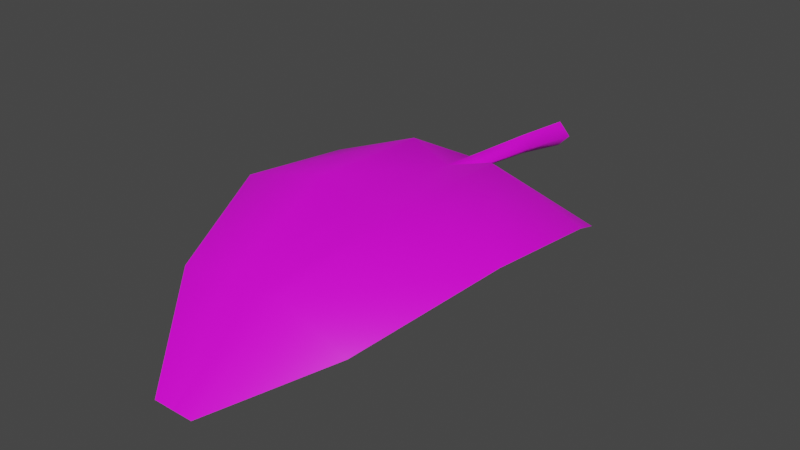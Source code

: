 # Source: FE_leaves_palm_01a_19-18.blend  (saved by Blender 3.0.42; exported with 4.5.12 LTS)
import bpy
from mathutils import Matrix  # noqa: F401  (used for matrix-valued properties, if any)

bpy.ops.wm.read_factory_settings(use_empty=True)
scene = bpy.context.scene
scene.name = 'Scene'

# ---- collections
col_collection = bpy.data.collections.new('Collection'); scene.collection.children.link(col_collection)

# ---- images (referenced by path relative to the original .blend; pixels are not part of the script)
import os
ASSET_DIR = os.environ.get("B2B_ASSET_DIR", "")  # directory of the original .blend (textures are referenced by path, not embedded)
HERE = os.path.dirname(os.path.abspath(__file__))  # packed textures are extracted next to this script under _unpacked/

def load_image(name, relpath, width, height, colorspace="sRGB"):
    """Load a texture the original file referenced (path relative to the .blend, or extracted next to this script)."""
    p = next((c for c in (os.path.join(HERE, relpath), os.path.join(ASSET_DIR, relpath)) if relpath and os.path.exists(c)), "")
    if p:
        img = bpy.data.images.load(p, check_existing=True)
        img.name = name
    else:  # same state as the original file: an image datablock whose file is absent (Cycles renders it pink)
        img = bpy.data.images.new(name, width, height)
        img.source = "FILE"
        img.filepath = "//" + (relpath or name)
    img.colorspace_settings.name = colorspace
    return img
img_fe_leaves_palm_01__tintmask_rw4_dds_001 = load_image('FE_leaves_palm_01__tintMask.rw4.dds.001', 'FE_leaves_palm_01__tintMask.rw4.dds', 1024, 1024, 'sRGB')

# ---- materials (node trees are filled in below, after node groups)
mat_material_002 = bpy.data.materials.new('Material.002')
mat_material_002.use_transparent_shadow = False

# ---- material node trees
mat_material_002.use_nodes = True; mat_material_002.node_tree.nodes.clear()
_N = mat_material_002.node_tree.nodes; _L = mat_material_002.node_tree.links
n0 = _N.new('ShaderNodeBsdfPrincipled'); n0.name = 'Principled BSDF'; n0.location = (10, 300)
n0.distribution = 'GGX'
n0.subsurface_method = 'RANDOM_WALK_SKIN'
n0.inputs[3].default_value = 1.45
n0.inputs[27].default_value = (0.0, 0.0, 0.0, 1.0)
n0.inputs[28].default_value = 1.0
n1 = _N.new('ShaderNodeOutputMaterial'); n1.name = 'Material Output'; n1.location = (300, 300)
n2 = _N.new('ShaderNodeTexImage'); n2.name = 'Image Texture'; n2.location = (-280, 275)
n2.image = img_fe_leaves_palm_01__tintmask_rw4_dds_001
n3 = _N.new('ShaderNodeTexImage'); n3.name = 'Image Texture.001'; n3.location = (-280, 275)
n3.image = img_fe_leaves_palm_01__tintmask_rw4_dds_001
_L.new(n0.outputs[0], n1.inputs[0])
_L.new(n3.outputs[0], n0.inputs[0])
n1.is_active_output = True

# ---- world
world_world = bpy.data.worlds.new('World'); scene.world = world_world
world_world.use_nodes = True; world_world.node_tree.nodes.clear()
_N = world_world.node_tree.nodes; _L = world_world.node_tree.links
n0 = _N.new('ShaderNodeOutputWorld'); n0.name = 'World Output'; n0.location = (300, 300)
n1 = _N.new('ShaderNodeBackground'); n1.name = 'Background'; n1.location = (10, 300)
n1.inputs[0].default_value = (0.05088, 0.05088, 0.05088, 1.0)
_L.new(n1.outputs[0], n0.inputs[0])
n0.is_active_output = True
world_world.color = (0.05088, 0.05088, 0.05088)
world_world.use_sun_shadow = False
world_world.sun_shadow_jitter_overblur = 0.0

# ---- meshes
me_fe_starter3_sp1_gmdl_001 = bpy.data.meshes.new('FE_starter3_Sp1.gmdl.001')
me_fe_starter3_sp1_gmdl_001.from_pydata([(-0.5074, -0.47, -0.05035), (-0.1792, -0.6708, 0.167), (-0.5757, -0.6743, 0.03263), (-0.05028, -0.4566, 0.07418), (-0.0067, -0.6789, 0.1264), (-0.004868, -0.4536, 0.03686), (0.03667, -0.4567, 0.07282), (0.5288, -0.4686, -0.04566), (0.1974, -0.6707, 0.1657), (0.5936, -0.6675, 0.04375), (-0.1803, -1.174, 0.1839), (-0.5797, -1.177, 0.09269), (0.005859, -1.179, 0.1066), (0.1991, -1.173, 0.1825), (0.5985, -1.181, 0.1046), (-0.103, -1.697, 0.03828), (-0.3701, -1.692, -0.01209), (0.004854, -1.7, 0.02653), (0.12, -1.696, 0.0375), (0.3876, -1.689, -0.07848), (-0.07946, -2.089, -0.2261), (0.004398, -2.089, -0.2261), (0.0934, -2.088, -0.2266), (-0.07946, -2.089, -0.2261), (-0.103, -1.713, 0.04987), (-0.3701, -1.692, -0.01209), (0.004398, -2.089, -0.2261), (0.004873, -1.716, 0.02913), (0.004398, -2.089, -0.2261), (0.0934, -2.088, -0.2266), (0.12, -1.711, 0.04861), (0.3876, -1.689, -0.07848), (-0.1803, -1.181, 0.2064), (-0.5797, -1.177, 0.09269), (-0.002954, -1.191, 0.1477), (0.1991, -1.18, 0.2041), (0.5985, -1.181, 0.1046), (-0.1792, -0.6676, 0.1903), (-0.5757, -0.6743, 0.03263), (-0.0067, -0.6789, 0.1264), (0.1974, -0.6676, 0.1881), (0.5936, -0.6675, 0.04375), (-0.5074, -0.47, -0.05035), (-0.05028, -0.4566, 0.07418), (-0.003705, -0.4586, 0.1095), (-0.05028, -0.4566, 0.07418), (0.5288, -0.4686, -0.04566), (0.03667, -0.4567, 0.07282), (-0.001471, -0.1637, 0.08831), (-0.05226, -0.1637, 0.04724), (-0.001471, -0.1637, 0.005266), (0.04373, -0.1637, 0.04655), (-0.001471, -0.1637, 0.08831), (-0.001471, -0.1637, 0.005266), (-0.001332, 0.1282, 0.05949), (-0.05971, 0.1281, 0.004192), (-0.001332, 0.1282, -0.05121), (0.05063, 0.1282, 0.004098), (-0.001332, 0.1282, 0.05949), (-0.001332, 0.1282, -0.05121), (-0.004868, -0.4536, 0.03686), (0.03667, -0.4567, 0.07282), (-0.004868, -0.4536, 0.03686)], [], [(0, 1, 2), (1, 0, 4), (0, 3, 4), (3, 5, 4), (5, 6, 4), (8, 4, 7), (6, 7, 4), (7, 9, 8), (10, 11, 1), (1, 11, 2), (4, 12, 1), (12, 10, 1), (8, 13, 4), (13, 12, 4), (9, 14, 8), (14, 13, 8), (10, 15, 11), (15, 16, 11), (17, 15, 12), (12, 15, 10), (18, 17, 13), (13, 17, 12), (19, 18, 14), (14, 18, 13), (16, 15, 20), (17, 21, 15), (15, 21, 20), (17, 18, 21), (18, 22, 21), (18, 19, 22), (23, 24, 25), (27, 24, 26), (23, 26, 24), (29, 30, 28), (28, 30, 27), (29, 31, 30), (32, 33, 24), (24, 33, 25), (27, 34, 24), (34, 32, 24), (30, 35, 27), (35, 34, 27), (35, 30, 36), (36, 30, 31), (32, 37, 33), (37, 38, 33), (34, 39, 32), (39, 37, 32), (40, 39, 35), (35, 39, 34), (41, 40, 36), (40, 35, 36), (38, 37, 42), (39, 43, 37), (37, 43, 42), (39, 40, 47), (40, 46, 47), (40, 41, 46), (48, 54, 49), (49, 54, 55), (56, 50, 55), (50, 49, 55), (57, 58, 51), (52, 51, 58), (51, 53, 57), (53, 59, 57), (48, 49, 45, 44), (51, 52, 44, 61), (49, 50, 60, 45), (53, 51, 61, 62), (44, 45, 39), (61, 44, 39)])
me_fe_starter3_sp1_gmdl_001.polygons.foreach_set('use_smooth', [True] * 72)
_uv = me_fe_starter3_sp1_gmdl_001.uv_layers.new(name='UVMap')
_uv.uv.foreach_set('vector', [0.5788, 0.114, 0.7129, 0.1782, 0.5445, 0.1781, 0.7129, 0.1782, 0.5788, 0.114, 0.7572, 0.1778, 0.5788, 0.114, 0.7433, 0.1183, 0.7572, 0.1778, 0.7433, 0.1183, 0.7599, 0.1186, 0.7572, 0.1778, 0.7599, 0.1186, 0.7753, 0.1183, 0.7572, 0.1778, 0.8003, 0.1781, 0.7572, 0.1778, 0.9335, 0.114, 0.7753, 0.1183, 0.9335, 0.114, 0.7572, 0.1778, 0.9335, 0.114, 0.9719, 0.1781, 0.8003, 0.1781, 0.7127, 0.3577, 0.5379, 0.3577, 0.7129, 0.1782, 0.7129, 0.1782, 0.5379, 0.3577, 0.5445, 0.1781, 0.7572, 0.1778, 0.7567, 0.3577, 0.7129, 0.1782, 0.7567, 0.3577, 0.7127, 0.3577, 0.7129, 0.1782, 0.8003, 0.1781, 0.8003, 0.3577, 0.7572, 0.1778, 0.8003, 0.3577, 0.7567, 0.3577, 0.7572, 0.1778, 0.9719, 0.1781, 0.9785, 0.3577, 0.8003, 0.1781, 0.9785, 0.3577, 0.8003, 0.3577, 0.8003, 0.1781, 0.7127, 0.3577, 0.7159, 0.583, 0.5379, 0.3577, 0.7159, 0.583, 0.6407, 0.583, 0.5379, 0.3577, 0.7567, 0.583, 0.7159, 0.583, 0.7567, 0.3577, 0.7567, 0.3577, 0.7159, 0.583, 0.7127, 0.3577, 0.7994, 0.583, 0.7567, 0.583, 0.8003, 0.3577, 0.8003, 0.3577, 0.7567, 0.583, 0.7567, 0.3577, 0.8757, 0.583, 0.7994, 0.583, 0.9785, 0.3577, 0.9785, 0.3577, 0.7994, 0.583, 0.8003, 0.3577, 0.6407, 0.583, 0.7159, 0.583, 0.7363, 0.7093, 0.7567, 0.583, 0.7567, 0.7093, 0.7159, 0.583, 0.7159, 0.583, 0.7567, 0.7093, 0.7363, 0.7093, 0.7567, 0.583, 0.7994, 0.583, 0.7567, 0.7093, 0.7994, 0.583, 0.7801, 0.7093, 0.7567, 0.7093, 0.7994, 0.583, 0.8757, 0.583, 0.7801, 0.7093, 0.3406, 0.07107, 0.3652, 0.2287, 0.4599, 0.2287, 0.3151, 0.2287, 0.3652, 0.2287, 0.3151, 0.07107, 0.3406, 0.07107, 0.3151, 0.07107, 0.3652, 0.2287, 0.286, 0.07107, 0.2627, 0.2287, 0.3151, 0.07107, 0.3151, 0.07107, 0.2627, 0.2287, 0.3151, 0.2287, 0.286, 0.07107, 0.1667, 0.2287, 0.2627, 0.2287, 0.3691, 0.5097, 0.5881, 0.5097, 0.3652, 0.2287, 0.3652, 0.2287, 0.5881, 0.5097, 0.4599, 0.2287, 0.3151, 0.2287, 0.3151, 0.5097, 0.3652, 0.2287, 0.3151, 0.5097, 0.3691, 0.5097, 0.3652, 0.2287, 0.2627, 0.2287, 0.2617, 0.5097, 0.3151, 0.2287, 0.2617, 0.5097, 0.3151, 0.5096, 0.3151, 0.2287, 0.2617, 0.5097, 0.2627, 0.2287, 0.0385, 0.5097, 0.0385, 0.5097, 0.2627, 0.2287, 0.1667, 0.2287, 0.3691, 0.5097, 0.3689, 0.7337, 0.5881, 0.5097, 0.3689, 0.7337, 0.5799, 0.7338, 0.5881, 0.5097, 0.3151, 0.5097, 0.3146, 0.734, 0.3691, 0.5097, 0.3146, 0.734, 0.3689, 0.7337, 0.3691, 0.5097, 0.2617, 0.7338, 0.3146, 0.7341, 0.2617, 0.5097, 0.2617, 0.5097, 0.3146, 0.7341, 0.3151, 0.5096, 0.04668, 0.7338, 0.2617, 0.7338, 0.0385, 0.5097, 0.2617, 0.7338, 0.2617, 0.5097, 0.0385, 0.5097, 0.5799, 0.7338, 0.3689, 0.7337, 0.5371, 0.8138, 0.3146, 0.734, 0.3318, 0.8084, 0.3689, 0.7337, 0.3689, 0.7337, 0.3318, 0.8084, 0.5371, 0.8138, 0.3146, 0.7341, 0.2617, 0.7338, 0.292, 0.8084, 0.2617, 0.7338, 0.09464, 0.8138, 0.292, 0.8084, 0.2617, 0.7338, 0.04668, 0.7338, 0.09464, 0.8138, 0.3111, 0.808, 0.3151, 0.9104, 0.3318, 0.8084, 0.3318, 0.8084, 0.3151, 0.9104, 0.3349, 0.91, 0.7567, 0.03652, 0.7599, 0.1186, 0.7409, 0.03679, 0.7599, 0.1186, 0.7433, 0.1183, 0.7409, 0.03679, 0.2958, 0.9103, 0.3151, 0.9104, 0.292, 0.8084, 0.3111, 0.808, 0.292, 0.8084, 0.3151, 0.9104, 0.7753, 0.1183, 0.7599, 0.1186, 0.7722, 0.03655, 0.7599, 0.1186, 0.7567, 0.03652, 0.7722, 0.03655, 0.3111, 0.808, 0.3318, 0.8084, 0.3318, 0.8084, 0.3111, 0.808, 0.292, 0.8084, 0.3111, 0.808, 0.3111, 0.808, 0.292, 0.8084, 0.7433, 0.1183, 0.7599, 0.1186, 0.7599, 0.1186, 0.7433, 0.1183, 0.7599, 0.1186, 0.7753, 0.1183, 0.7753, 0.1183, 0.7599, 0.1186, 0.3111, 0.808, 0.292, 0.8084, 0.3146, 0.7341, 0.3318, 0.8084, 0.3111, 0.808, 0.3146, 0.7341])
me_fe_starter3_sp1_gmdl_001.materials.append(mat_material_002)
me_fe_starter3_sp1_gmdl_001.use_remesh_fix_poles = True
me_fe_starter3_sp1_gmdl_001.use_remesh_preserve_attributes = False
me_fe_starter3_sp1_gmdl_001.use_paint_bone_selection = False
me_fe_starter3_sp1_gmdl_001.use_paint_mask_vertex = True
me_fe_starter3_sp1_gmdl_001.update()
arm_armature_002 = bpy.data.armatures.new('Armature.002')  # bones are not reproduced

# ---- objects
ob_fe_starter3_sp1_gmdl_001 = bpy.data.objects.new('FE_starter3_Sp1.gmdl.001', me_fe_starter3_sp1_gmdl_001)
ob_armature = bpy.data.objects.new('Armature', arm_armature_002)

# ---- transforms, parenting, visibility, modifiers, constraints
ob_fe_starter3_sp1_gmdl_001.parent = ob_armature
ob_fe_starter3_sp1_gmdl_001.location = (0.0, 0.0, 0.0)
_vg = ob_fe_starter3_sp1_gmdl_001.vertex_groups.new(name='Bone')
for _i, _w in zip([0, 1, 3, 4, 5, 6, 7, 8, 9, 10, 11, 12, 13, 14, 15, 16, 17, 18, 19, 20, 21, 22, 23, 24, 25, 26, 27, 28, 29, 30, 31, 32, 33, 34, 35, 36, 37, 38, 39, 41, 42, 43, 44, 45, 46, 47, 48, 49, 50, 51, 52, 53, 54, 55, 56, 57, 58, 59, 60, 61, 62], [0.0001302, 0.0001941, 0.0, 0.0, 0.0, 0.0, 0.0007627, 8.343e-06, 0.0003583, 0.0, 0.0004141, 0.0, 4.429e-05, 0.0002509, 0.0001777, 0.0004734, 0.0, 0.0, 0.0, 0.001306, 0.0, 0.001336, 0.007319, 0.0, 1.431e-05, 0.0, 1.514e-05, 0.0, 0.0, 0.0, 1.774e-06, 5.753e-06, 0.0001089, 0.0006689, 0.0005454, 0.0001993, 8.321e-05, 0.002134, 3.099e-05, 0.0008079, 3.197e-05, 1.514e-05, 2.325e-06, 1.514e-05, 6.379e-05, 0.0, 1.0, 1.0, 1.0, 1.0, 1.0, 1.0, 1.0, 1.0, 1.0, 1.0, 1.0, 1.0, 0.0, 0.0, 0.0]): _vg.add([_i], _w, 'REPLACE')
_vg = ob_fe_starter3_sp1_gmdl_001.vertex_groups.new(name='Bone.001')
for _i, _w in zip([0, 2, 3, 4, 5, 6, 7, 32, 33, 34, 35, 36, 39, 40, 42, 43, 44, 45, 46, 47, 60, 61, 62], [0.8749, 0.0, 1.0, 0.0, 1.0, 1.0, 0.8742, 0.0, 0.0, 0.0, 0.0, 0.0, 0.0, 0.0, 0.875, 1.0, 1.0, 1.0, 0.8749, 1.0, 1.0, 1.0, 1.0]): _vg.add([_i], _w, 'REPLACE')
_vg = ob_fe_starter3_sp1_gmdl_001.vertex_groups.new(name='Bone.002')
for _i, _w in zip([0, 1, 2, 4, 7, 8, 9, 10, 11, 13, 14, 37, 38, 39, 40, 41, 42, 46], [0.125, 0.965, 0.9304, 1.0, 0.125, 0.9653, 0.93, 0.0, 0.0, 0.0, 0.0, 0.9999, 0.9279, 1.0, 1.0, 0.9292, 0.125, 0.125]): _vg.add([_i], _w, 'REPLACE')
_vg = ob_fe_starter3_sp1_gmdl_001.vertex_groups.new(name='Bone.003')
for _i, _w in zip([1, 2, 8, 9, 10, 11, 12, 13, 14, 15, 16, 18, 19, 24, 25, 30, 31, 32, 33, 34, 35, 36, 37, 38, 39, 40, 41], [0.0348, 0.06962, 0.03467, 0.06968, 0.965, 0.9296, 1.0, 0.965, 0.9297, 0.0, 0.0, 0.0, 0.0, 0.0, 0.0, 0.0, 0.0, 0.9652, 0.9299, 0.9993, 0.9645, 0.9298, 0.0, 0.07, 0.0, 0.0, 0.06995]): _vg.add([_i], _w, 'REPLACE')
_vg = ob_fe_starter3_sp1_gmdl_001.vertex_groups.new(name='Bone.004')
for _i, _w in zip([0, 1, 2, 7, 8, 9, 10, 11, 13, 14, 15, 16, 17, 18, 19, 20, 22, 23, 24, 25, 27, 29, 30, 31, 32, 33, 34, 35, 36, 37, 38, 40, 41, 42, 46], [0.0, 0.0, 0.0, 0.0, 0.0, 0.0, 0.03496, 0.07, 0.035, 0.07, 0.9648, 0.9295, 1.0, 0.965, 0.93, 0.0, 0.0, 0.0, 0.965, 0.9341, 1.0, 0.0, 0.965, 0.93, 0.03477, 0.07, 0.0, 0.03496, 0.06998, 0.0, 0.0, 0.0, 0.0, 0.0, 0.0]): _vg.add([_i], _w, 'REPLACE')
_vg = ob_fe_starter3_sp1_gmdl_001.vertex_groups.new(name='Bone.005')
for _i, _w in zip([15, 16, 18, 19, 20, 21, 22, 23, 24, 25, 26, 28, 29, 30, 31], [0.035, 0.06999, 0.035, 0.07, 0.9987, 1.0, 0.9987, 0.9927, 0.035, 0.06589, 1.0, 1.0, 1.0, 0.035, 0.07]): _vg.add([_i], _w, 'REPLACE')
_m = ob_fe_starter3_sp1_gmdl_001.modifiers.new('Armature.001', 'ARMATURE')
_m.object = ob_armature
ob_armature.location = (0.0, 0.0, 0.0)

# ---- collection membership
col_collection.objects.link(ob_fe_starter3_sp1_gmdl_001)
col_collection.objects.link(ob_armature)

# ---- scene / render settings (as saved in the file)
scene.frame_start = 1; scene.frame_end = 250; scene.frame_set(15)
scene.render.engine = 'BLENDER_EEVEE_NEXT'
scene.cycles.sampling_pattern = 'TABULATED_SOBOL'
scene.cycles.use_light_tree = False
scene.view_settings.view_transform = 'Filmic'
bpy.context.view_layer.update()

# ---- added for rendering (the .blend has no active camera and no usable light): camera, sun
cam_auto = bpy.data.cameras.new('AutoCamera')
cam_auto.lens = 50.0
cam_auto.sensor_width = 36.0
cam_auto.clip_end = 1000.0
ob_auto_camera = bpy.data.objects.new('AutoCamera', cam_auto)
scene.collection.objects.link(ob_auto_camera)
ob_auto_camera.location = (2.36639, -3.8085, 1.87546)
ob_auto_camera.rotation_euler = (1.09748, -7.21219e-08, 0.694738)
scene.camera = ob_auto_camera
light_auto_sun = bpy.data.lights.new('AutoSun', 'SUN')
light_auto_sun.energy = 3.0
light_auto_sun.angle = 0.0523599
ob_auto_sun = bpy.data.objects.new('AutoSun', light_auto_sun)
scene.collection.objects.link(ob_auto_sun)
ob_auto_sun.rotation_euler = (0.872665, 0.174533, 0.523599)
bpy.context.view_layer.update()
